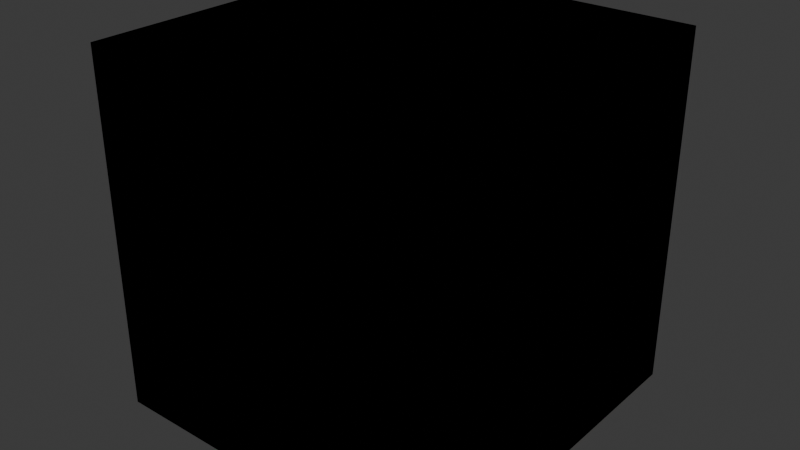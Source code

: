 # Source: Tiles.blend  (saved by Blender 4.2.66; exported with 4.5.12 LTS)
import bpy
from mathutils import Matrix  # noqa: F401  (used for matrix-valued properties, if any)

bpy.ops.wm.read_factory_settings(use_empty=True)
scene = bpy.context.scene
scene.name = 'Scene'

# ---- collections
col_collection = bpy.data.collections.new('Collection'); scene.collection.children.link(col_collection)

# ---- images (referenced by path relative to the original .blend; pixels are not part of the script)
import os
ASSET_DIR = os.environ.get("B2B_ASSET_DIR", "")  # directory of the original .blend (textures are referenced by path, not embedded)
HERE = os.path.dirname(os.path.abspath(__file__))  # packed textures are extracted next to this script under _unpacked/

def load_image(name, relpath, width, height, colorspace="sRGB"):
    """Load a texture the original file referenced (path relative to the .blend, or extracted next to this script)."""
    p = next((c for c in (os.path.join(HERE, relpath), os.path.join(ASSET_DIR, relpath)) if relpath and os.path.exists(c)), "")
    if p:
        img = bpy.data.images.load(p, check_existing=True)
        img.name = name
    else:  # same state as the original file: an image datablock whose file is absent (Cycles renders it pink)
        img = bpy.data.images.new(name, width, height)
        img.source = "FILE"
        img.filepath = "//" + (relpath or name)
    img.colorspace_settings.name = colorspace
    return img
img_block_png_001 = load_image('Block.png.001', 'Texture/Block.png', 1024, 1024, 'sRGB')
img_stair_png_001 = load_image('Stair.png.001', 'Texture/Stair.png', 1024, 1024, 'sRGB')
img_wall_png = load_image('wall.png', 'Texture/wall.png', 1024, 1024, 'sRGB')

# ---- materials (node trees are filled in below, after node groups)
mat_block_mat_001 = bpy.data.materials.new('block_mat.001')
mat_block_mat_001.alpha_threshold = 0.0
mat_block_mat_001.roughness = 0.5
mat_block_mat_001.line_color = (0.0, 0.0, 0.0, 1.0)
mat_stair_mat = bpy.data.materials.new('stair_mat')
mat_wall_mat = bpy.data.materials.new('wall_mat')

# ---- material node trees
mat_block_mat_001.use_nodes = True; mat_block_mat_001.node_tree.nodes.clear()
_N = mat_block_mat_001.node_tree.nodes; _L = mat_block_mat_001.node_tree.links
n0 = _N.new('ShaderNodeOutputMaterial'); n0.name = 'Material Output'; n0.location = (300, 300)
n1 = _N.new('ShaderNodeBsdfPrincipled'); n1.name = 'Principled BSDF'; n1.location = (10, 300)
n1.inputs[3].default_value = 1.45
n2 = _N.new('ShaderNodeTexImage'); n2.name = 'Image Texture'; n2.location = (-280, 275)
n2.image = img_block_png_001
n2.interpolation = 'Closest'
_L.new(n1.outputs[0], n0.inputs[0])
_L.new(n2.outputs[0], n1.inputs[0])
n0.is_active_output = True
mat_stair_mat.use_nodes = True; mat_stair_mat.node_tree.nodes.clear()
_N = mat_stair_mat.node_tree.nodes; _L = mat_stair_mat.node_tree.links
n0 = _N.new('ShaderNodeBsdfPrincipled'); n0.name = 'Principled BSDF'; n0.location = (10, 300)
n1 = _N.new('ShaderNodeOutputMaterial'); n1.name = 'Material Output'; n1.location = (300, 300)
n2 = _N.new('ShaderNodeTexImage'); n2.name = 'Image Texture'; n2.location = (-280, 275)
n2.image = img_stair_png_001
n2.interpolation = 'Closest'
_L.new(n0.outputs[0], n1.inputs[0])
_L.new(n2.outputs[0], n0.inputs[0])
n1.is_active_output = True
mat_wall_mat.use_nodes = True; mat_wall_mat.node_tree.nodes.clear()
_N = mat_wall_mat.node_tree.nodes; _L = mat_wall_mat.node_tree.links
n0 = _N.new('ShaderNodeBsdfPrincipled'); n0.name = 'Principled BSDF'; n0.location = (10, 300)
n1 = _N.new('ShaderNodeOutputMaterial'); n1.name = 'Material Output'; n1.location = (300, 300)
n2 = _N.new('ShaderNodeTexImage'); n2.name = 'Image Texture'; n2.location = (-280, 275)
n2.image = img_wall_png
n2.interpolation = 'Closest'
_L.new(n0.outputs[0], n1.inputs[0])
_L.new(n2.outputs[0], n0.inputs[0])
n1.is_active_output = True

# ---- world
world_world = bpy.data.worlds.new('World'); scene.world = world_world
world_world.use_nodes = True; world_world.node_tree.nodes.clear()
_N = world_world.node_tree.nodes; _L = world_world.node_tree.links
n0 = _N.new('ShaderNodeOutputWorld'); n0.name = 'World Output'; n0.location = (300, 300)
n1 = _N.new('ShaderNodeBackground'); n1.name = 'Background'; n1.location = (10, 300)
n1.inputs[0].default_value = (0.05088, 0.05088, 0.05088, 1.0)
_L.new(n1.outputs[0], n0.inputs[0])
n0.is_active_output = True
world_world.color = (0.05088, 0.05088, 0.05088)
world_world.sun_shadow_jitter_overblur = 0.0

# ---- meshes
me_cube = bpy.data.meshes.new('Cube')
me_cube.from_pydata([(1.0, 1.0, 1.0), (1.0, 1.0, -1.0), (1.0, -1.0, 1.0), (1.0, -1.0, -1.0), (-1.0, 1.0, 1.0), (-1.0, 1.0, -1.0), (-1.0, -1.0, 1.0), (-1.0, -1.0, -1.0)], [], [(0, 4, 6, 2), (3, 2, 6, 7), (7, 6, 4, 5), (5, 1, 3, 7), (1, 0, 2, 3), (5, 4, 0, 1)])
_uv = me_cube.uv_layers.new(name='UVMap')
_uv.uv.foreach_set('vector', [0.7188, 0.4062, 0.2812, 0.4062, 0.2812, 0.8438, 0.7188, 0.8438, 0.2812, 0.8438, 0.7188, 0.8438, 0.7188, 0.4062, 0.2812, 0.4062, 0.2812, 0.4062, 0.7188, 0.4062, 0.7188, 0.8438, 0.2812, 0.8438, 0.7188, 0.4062, 0.2812, 0.4062, 0.2812, 0.8438, 0.7188, 0.8438, 0.2812, 0.4062, 0.7188, 0.4062, 0.7188, 0.8438, 0.2812, 0.8438, 0.2812, 0.8438, 0.7188, 0.8438, 0.7188, 0.4062, 0.2812, 0.4062])
me_cube.materials.append(mat_block_mat_001)
me_cube.use_mirror_vertex_groups = False
me_cube.update()
me_cube_001 = bpy.data.meshes.new('Cube.001')
me_cube_001.from_pydata([(-1.0, 1.0, -1.0), (-1.0, 1.0, 1.0), (1.0, 1.0, -1.0), (-1.0, -1.0, -1.0), (-1.0, -1.0, 1.0), (1.0, -1.0, -1.0), (-0.5, 1.0, 1.0), (1.0, 1.0, -0.5), (-0.5, 1.0, 0.625), (-0.125, 1.0, 0.625), (-0.125, 1.0, 0.25), (0.25, 1.0, 0.25), (0.25, 1.0, -0.125), (0.625, 1.0, -0.125), (0.625, 1.0, -0.5), (1.0, -1.0, -0.5), (-0.5, -1.0, 1.0), (0.625, -1.0, -0.5), (0.625, -1.0, -0.125), (0.25, -1.0, -0.125), (0.25, -1.0, 0.25), (-0.125, -1.0, 0.25), (-0.125, -1.0, 0.625), (-0.5, -1.0, 0.625)], [], [(2, 7, 15, 5), (5, 15, 17, 18, 19, 20, 21, 22, 23, 16, 4, 3), (3, 4, 1, 0), (2, 5, 3, 0), (0, 1, 6, 8, 9, 10, 11, 12, 13, 14, 7, 2), (6, 16, 23, 8), (8, 23, 22, 9), (9, 22, 21, 10), (10, 21, 20, 11), (11, 20, 19, 12), (12, 19, 18, 13), (13, 18, 17, 14), (14, 17, 15, 7), (16, 6, 1, 4)])
_uv = me_cube_001.uv_layers.new(name='UVMap')
_uv.uv.foreach_set('vector', [0.625, 1.0, 0.5, 1.0, 0.5, 0.5, 0.625, 0.5, 0.5, 0.5, 0.625, 0.5, 0.625, 0.4062, 0.7188, 0.4062, 0.7188, 0.3125, 0.8125, 0.3125, 0.8125, 0.2188, 0.9062, 0.2188, 0.9062, 0.125, 1.0, 0.125, 1.0, 0.0, 0.5, 0.0, 0.5, 0.5, 0.5, 0.0, 0.0, 0.0, 0.0, 0.5, 0.0, 0.0, 0.5, 0.0, 0.5, 0.5, 0.0, 0.5, 0.5, 0.0, 1.0, 0.0, 1.0, 0.125, 0.9062, 0.125, 0.9062, 0.2188, 0.8125, 0.2188, 0.8125, 0.3125, 0.7188, 0.3125, 0.7188, 0.4062, 0.625, 0.4062, 0.625, 0.5, 0.5, 0.5, 0.5, 0.5, 0.0, 0.5, 0.0, 0.5938, 0.5, 0.5938, 0.0, 0.5, 0.5, 0.5, 0.5, 0.5938, 0.0, 0.5938, 0.5, 0.5, 0.0, 0.5, 0.0, 0.5938, 0.5, 0.5938, 0.0, 0.5938, 0.5, 0.5938, 0.5, 0.5, 0.0, 0.5, 0.5, 0.5, 0.0, 0.5, 0.0, 0.5938, 0.5, 0.5938, 0.5, 0.5938, 0.0, 0.5938, 0.0, 0.5, 0.5, 0.5, 0.5, 0.5938, 0.0, 0.5938, 0.0, 0.5, 0.5, 0.5, 0.0, 0.5, 0.5, 0.5, 0.5, 0.5938, 0.0, 0.5938, 0.5, 1.0, 0.5, 0.5, 0.625, 0.5, 0.625, 1.0])
me_cube_001.materials.append(mat_stair_mat)
me_cube_001.use_paint_bone_selection = False
me_cube_001.use_paint_mask = True
me_cube_001.update()
me_cube_002 = bpy.data.meshes.new('Cube.002')
me_cube_002.from_pydata([(-1.0, -1.0, -1.0), (-1.0, -1.0, 1.0), (-1.0, 1.0, -1.0), (1.0, -1.0, -1.0), (1.0, -1.0, 1.0), (1.0, 1.0, -1.0), (-1.0, -0.5, 1.0), (-1.0, 1.0, -0.5), (-1.0, -0.5, 0.625), (-1.0, -0.125, 0.625), (-1.0, -0.125, 0.25), (-1.0, 0.25, 0.25), (-1.0, 0.25, -0.125), (-1.0, 0.625, -0.125), (-1.0, 0.625, -0.5), (1.0, 1.0, -0.5), (1.0, -0.5, 1.0), (1.0, 0.625, -0.5), (1.0, 0.625, -0.125), (1.0, 0.25, -0.125), (1.0, 0.25, 0.25), (1.0, -0.125, 0.25), (1.0, -0.125, 0.625), (1.0, -0.5, 0.625)], [], [(2, 7, 15, 5), (5, 15, 17, 18, 19, 20, 21, 22, 23, 16, 4, 3), (3, 4, 1, 0), (2, 5, 3, 0), (0, 1, 6, 8, 9, 10, 11, 12, 13, 14, 7, 2), (6, 16, 23, 8), (8, 23, 22, 9), (9, 22, 21, 10), (10, 21, 20, 11), (11, 20, 19, 12), (12, 19, 18, 13), (13, 18, 17, 14), (14, 17, 15, 7), (16, 6, 1, 4)])
_uv = me_cube_002.uv_layers.new(name='UVMap')
_uv.uv.foreach_set('vector', [0.625, 1.0, 0.5, 1.0, 0.5, 0.5, 0.625, 0.5, 0.5, 0.5, 0.625, 0.5, 0.625, 0.4062, 0.7188, 0.4062, 0.7188, 0.3125, 0.8125, 0.3125, 0.8125, 0.2188, 0.9062, 0.2188, 0.9062, 0.125, 1.0, 0.125, 1.0, 0.0, 0.5, 0.0, 0.5, 0.5, 0.5, 0.0, 0.0, 0.0, 0.0, 0.5, 0.0, 0.0, 0.5, 0.0, 0.5, 0.5, 0.0, 0.5, 0.5, 0.0, 1.0, 0.0, 1.0, 0.125, 0.9062, 0.125, 0.9062, 0.2188, 0.8125, 0.2188, 0.8125, 0.3125, 0.7188, 0.3125, 0.7188, 0.4062, 0.625, 0.4062, 0.625, 0.5, 0.5, 0.5, 0.5, 0.5, 0.0, 0.5, 0.0, 0.5938, 0.5, 0.5938, 0.0, 0.5, 0.5, 0.5, 0.5, 0.5938, 0.0, 0.5938, 0.5, 0.5, 0.0, 0.5, 0.0, 0.5938, 0.5, 0.5938, 0.0, 0.5938, 0.5, 0.5938, 0.5, 0.5, 0.0, 0.5, 0.5, 0.5, 0.0, 0.5, 0.0, 0.5938, 0.5, 0.5938, 0.5, 0.5938, 0.0, 0.5938, 0.0, 0.5, 0.5, 0.5, 0.5, 0.5938, 0.0, 0.5938, 0.0, 0.5, 0.5, 0.5, 0.0, 0.5, 0.5, 0.5, 0.5, 0.5938, 0.0, 0.5938, 0.5, 1.0, 0.5, 0.5, 0.625, 0.5, 0.625, 1.0])
me_cube_002.materials.append(mat_stair_mat)
me_cube_002.use_paint_bone_selection = False
me_cube_002.use_paint_mask = True
me_cube_002.update()
me_cube_009 = bpy.data.meshes.new('Cube.009')
me_cube_009.from_pydata([(1.0, -1.0, -1.0), (1.0, -1.0, 1.0), (-1.0, -1.0, -1.0), (1.0, 1.0, -1.0), (1.0, 1.0, 1.0), (-1.0, 1.0, -1.0), (0.5, -1.0, 1.0), (-1.0, -1.0, -0.5), (0.5, -1.0, 0.625), (0.125, -1.0, 0.625), (0.125, -1.0, 0.25), (-0.25, -1.0, 0.25), (-0.25, -1.0, -0.125), (-0.625, -1.0, -0.125), (-0.625, -1.0, -0.5), (-1.0, 1.0, -0.5), (0.5, 1.0, 1.0), (-0.625, 1.0, -0.5), (-0.625, 1.0, -0.125), (-0.25, 1.0, -0.125), (-0.25, 1.0, 0.25), (0.125, 1.0, 0.25), (0.125, 1.0, 0.625), (0.5, 1.0, 0.625)], [], [(2, 7, 15, 5), (5, 15, 17, 18, 19, 20, 21, 22, 23, 16, 4, 3), (3, 4, 1, 0), (2, 5, 3, 0), (0, 1, 6, 8, 9, 10, 11, 12, 13, 14, 7, 2), (6, 16, 23, 8), (8, 23, 22, 9), (9, 22, 21, 10), (10, 21, 20, 11), (11, 20, 19, 12), (12, 19, 18, 13), (13, 18, 17, 14), (14, 17, 15, 7), (16, 6, 1, 4)])
_uv = me_cube_009.uv_layers.new(name='UVMap')
_uv.uv.foreach_set('vector', [0.625, 1.0, 0.5, 1.0, 0.5, 0.5, 0.625, 0.5, 0.5, 0.5, 0.625, 0.5, 0.625, 0.4062, 0.7188, 0.4062, 0.7188, 0.3125, 0.8125, 0.3125, 0.8125, 0.2188, 0.9062, 0.2188, 0.9062, 0.125, 1.0, 0.125, 1.0, 0.0, 0.5, 0.0, 0.5, 0.5, 0.5, 0.0, 0.0, 0.0, 0.0, 0.5, 0.0, 0.0, 0.5, 0.0, 0.5, 0.5, 0.0, 0.5, 0.5, 0.0, 1.0, 0.0, 1.0, 0.125, 0.9062, 0.125, 0.9062, 0.2188, 0.8125, 0.2188, 0.8125, 0.3125, 0.7188, 0.3125, 0.7188, 0.4062, 0.625, 0.4062, 0.625, 0.5, 0.5, 0.5, 0.5, 0.5, 0.0, 0.5, 0.0, 0.5938, 0.5, 0.5938, 0.0, 0.5, 0.5, 0.5, 0.5, 0.5938, 0.0, 0.5938, 0.5, 0.5, 0.0, 0.5, 0.0, 0.5938, 0.5, 0.5938, 0.0, 0.5938, 0.5, 0.5938, 0.5, 0.5, 0.0, 0.5, 0.5, 0.5, 0.0, 0.5, 0.0, 0.5938, 0.5, 0.5938, 0.5, 0.5938, 0.0, 0.5938, 0.0, 0.5, 0.5, 0.5, 0.5, 0.5938, 0.0, 0.5938, 0.0, 0.5, 0.5, 0.5, 0.0, 0.5, 0.5, 0.5, 0.5, 0.5938, 0.0, 0.5938, 0.5, 1.0, 0.5, 0.5, 0.625, 0.5, 0.625, 1.0])
me_cube_009.materials.append(mat_stair_mat)
me_cube_009.use_paint_bone_selection = False
me_cube_009.use_paint_mask = True
me_cube_009.update()
me_cube_010 = bpy.data.meshes.new('Cube.010')
me_cube_010.from_pydata([(1.0, 1.0, -1.0), (1.0, 1.0, 1.0), (1.0, -1.0, -1.0), (-1.0, 1.0, -1.0), (-1.0, 1.0, 1.0), (-1.0, -1.0, -1.0), (1.0, 0.5, 1.0), (1.0, -1.0, -0.5), (1.0, 0.5, 0.625), (1.0, 0.125, 0.625), (1.0, 0.125, 0.25), (1.0, -0.25, 0.25), (1.0, -0.25, -0.125), (1.0, -0.625, -0.125), (1.0, -0.625, -0.5), (-1.0, -1.0, -0.5), (-1.0, 0.5, 1.0), (-1.0, -0.625, -0.5), (-1.0, -0.625, -0.125), (-1.0, -0.25, -0.125), (-1.0, -0.25, 0.25), (-1.0, 0.125, 0.25), (-1.0, 0.125, 0.625), (-1.0, 0.5, 0.625)], [], [(2, 7, 15, 5), (5, 15, 17, 18, 19, 20, 21, 22, 23, 16, 4, 3), (3, 4, 1, 0), (2, 5, 3, 0), (0, 1, 6, 8, 9, 10, 11, 12, 13, 14, 7, 2), (6, 16, 23, 8), (8, 23, 22, 9), (9, 22, 21, 10), (10, 21, 20, 11), (11, 20, 19, 12), (12, 19, 18, 13), (13, 18, 17, 14), (14, 17, 15, 7), (16, 6, 1, 4)])
_uv = me_cube_010.uv_layers.new(name='UVMap')
_uv.uv.foreach_set('vector', [0.625, 1.0, 0.5, 1.0, 0.5, 0.5, 0.625, 0.5, 0.5, 0.5, 0.625, 0.5, 0.625, 0.4062, 0.7188, 0.4062, 0.7188, 0.3125, 0.8125, 0.3125, 0.8125, 0.2188, 0.9062, 0.2188, 0.9062, 0.125, 1.0, 0.125, 1.0, 0.0, 0.5, 0.0, 0.5, 0.5, 0.5, 0.0, 0.0, 0.0, 0.0, 0.5, 0.0, 0.0, 0.5, 0.0, 0.5, 0.5, 0.0, 0.5, 0.5, 0.0, 1.0, 0.0, 1.0, 0.125, 0.9062, 0.125, 0.9062, 0.2188, 0.8125, 0.2188, 0.8125, 0.3125, 0.7188, 0.3125, 0.7188, 0.4062, 0.625, 0.4062, 0.625, 0.5, 0.5, 0.5, 0.5, 0.5, 0.0, 0.5, 0.0, 0.5938, 0.5, 0.5938, 0.0, 0.5, 0.5, 0.5, 0.5, 0.5938, 0.0, 0.5938, 0.5, 0.5, 0.0, 0.5, 0.0, 0.5938, 0.5, 0.5938, 0.0, 0.5938, 0.5, 0.5938, 0.5, 0.5, 0.0, 0.5, 0.5, 0.5, 0.0, 0.5, 0.0, 0.5938, 0.5, 0.5938, 0.5, 0.5938, 0.0, 0.5938, 0.0, 0.5, 0.5, 0.5, 0.5, 0.5938, 0.0, 0.5938, 0.0, 0.5, 0.5, 0.5, 0.0, 0.5, 0.5, 0.5, 0.5, 0.5938, 0.0, 0.5938, 0.5, 1.0, 0.5, 0.5, 0.625, 0.5, 0.625, 1.0])
me_cube_010.materials.append(mat_stair_mat)
me_cube_010.use_paint_bone_selection = False
me_cube_010.use_paint_mask = True
me_cube_010.update()
me_cube_011 = bpy.data.meshes.new('Cube.011')
me_cube_011.from_pydata([(1.0, -1.0, -1.0), (1.0, -1.0, 1.0), (2.98e-08, -1.0, -1.0), (2.98e-08, -1.0, 1.0), (1.0, 1.0, -1.0), (1.0, 1.0, 1.0), (-5.96e-08, 1.0, -1.0), (-5.96e-08, 1.0, 1.0)], [], [(0, 1, 3, 2), (2, 3, 7, 6), (6, 7, 5, 4), (4, 5, 1, 0), (2, 6, 4, 0), (7, 3, 1, 5)])
_uv = me_cube_011.uv_layers.new(name='UVMap')
_uv.uv.foreach_set('vector', [0.6094, 0.8125, 0.9688, 0.8125, 0.9688, 0.9844, 0.6094, 0.9844, 0.2344, 0.625, 0.5938, 0.625, 0.5938, 0.9844, 0.2344, 0.9844, 0.6094, 0.8125, 0.9688, 0.8125, 0.9688, 0.9844, 0.6094, 0.9844, 0.2344, 0.625, 0.5938, 0.625, 0.5938, 0.9844, 0.2344, 0.9844, 0.6094, 0.8125, 0.9688, 0.8125, 0.9688, 0.9844, 0.6094, 0.9844, 0.6094, 0.8125, 0.9688, 0.8125, 0.9688, 0.9844, 0.6094, 0.9844])
me_cube_011.materials.append(mat_wall_mat)
me_cube_011.update()
me_cube_012 = bpy.data.meshes.new('Cube.012')
me_cube_012.from_pydata([(-1.0, -1.0, -1.0), (-1.0, -1.0, 1.0), (-1.0, 0.0, -1.0), (-1.0, 0.0, 1.0), (1.0, -1.0, -1.0), (1.0, -1.0, 1.0), (1.0, 0.0, -1.0), (1.0, 0.0, 1.0)], [], [(0, 1, 3, 2), (2, 3, 7, 6), (6, 7, 5, 4), (4, 5, 1, 0), (2, 6, 4, 0), (7, 3, 1, 5)])
_uv = me_cube_012.uv_layers.new(name='UVMap')
_uv.uv.foreach_set('vector', [0.6094, 0.8125, 0.9688, 0.8125, 0.9688, 0.9844, 0.6094, 0.9844, 0.2344, 0.625, 0.5938, 0.625, 0.5938, 0.9844, 0.2344, 0.9844, 0.6094, 0.8125, 0.9688, 0.8125, 0.9688, 0.9844, 0.6094, 0.9844, 0.2344, 0.625, 0.5938, 0.625, 0.5938, 0.9844, 0.2344, 0.9844, 0.6094, 0.8125, 0.9688, 0.8125, 0.9688, 0.9844, 0.6094, 0.9844, 0.6094, 0.8125, 0.9688, 0.8125, 0.9688, 0.9844, 0.6094, 0.9844])
me_cube_012.materials.append(mat_wall_mat)
me_cube_012.update()
me_cube_013 = bpy.data.meshes.new('Cube.013')
me_cube_013.from_pydata([(-1.0, 0.0, -1.0), (-1.0, 0.0, 1.0), (-1.0, 1.0, -1.0), (-1.0, 1.0, 1.0), (1.0, 0.0, -1.0), (1.0, 0.0, 1.0), (1.0, 1.0, -1.0), (1.0, 1.0, 1.0)], [], [(0, 1, 3, 2), (2, 3, 7, 6), (6, 7, 5, 4), (4, 5, 1, 0), (2, 6, 4, 0), (7, 3, 1, 5)])
_uv = me_cube_013.uv_layers.new(name='UVMap')
_uv.uv.foreach_set('vector', [0.6094, 0.8125, 0.9688, 0.8125, 0.9688, 0.9844, 0.6094, 0.9844, 0.2344, 0.625, 0.5938, 0.625, 0.5938, 0.9844, 0.2344, 0.9844, 0.6094, 0.8125, 0.9688, 0.8125, 0.9688, 0.9844, 0.6094, 0.9844, 0.2344, 0.625, 0.5938, 0.625, 0.5938, 0.9844, 0.2344, 0.9844, 0.6094, 0.8125, 0.9688, 0.8125, 0.9688, 0.9844, 0.6094, 0.9844, 0.6094, 0.8125, 0.9688, 0.8125, 0.9688, 0.9844, 0.6094, 0.9844])
me_cube_013.materials.append(mat_wall_mat)
me_cube_013.update()
me_cube_014 = bpy.data.meshes.new('Cube.014')
me_cube_014.from_pydata([(5.96e-08, -1.0, -1.0), (5.96e-08, -1.0, 1.0), (-1.0, -1.0, -1.0), (-1.0, -1.0, 1.0), (-2.98e-08, 1.0, -1.0), (-2.98e-08, 1.0, 1.0), (-1.0, 1.0, -1.0), (-1.0, 1.0, 1.0)], [], [(0, 1, 3, 2), (2, 3, 7, 6), (6, 7, 5, 4), (4, 5, 1, 0), (2, 6, 4, 0), (7, 3, 1, 5)])
_uv = me_cube_014.uv_layers.new(name='UVMap')
_uv.uv.foreach_set('vector', [0.6094, 0.8125, 0.9688, 0.8125, 0.9688, 0.9844, 0.6094, 0.9844, 0.2344, 0.625, 0.5938, 0.625, 0.5938, 0.9844, 0.2344, 0.9844, 0.6094, 0.8125, 0.9688, 0.8125, 0.9688, 0.9844, 0.6094, 0.9844, 0.2344, 0.625, 0.5938, 0.625, 0.5938, 0.9844, 0.2344, 0.9844, 0.6094, 0.8125, 0.9688, 0.8125, 0.9688, 0.9844, 0.6094, 0.9844, 0.6094, 0.8125, 0.9688, 0.8125, 0.9688, 0.9844, 0.6094, 0.9844])
me_cube_014.materials.append(mat_wall_mat)
me_cube_014.update()

# ---- objects
ob_block = bpy.data.objects.new('block', me_cube)
ob_back_right_stair = bpy.data.objects.new('back_right_stair', me_cube_001)
ob_back_left_stair = bpy.data.objects.new('back_left_stair', me_cube_002)
ob_front_left_stair = bpy.data.objects.new('front_left_stair', me_cube_009)
ob_front_right_stair = bpy.data.objects.new('front_right_stair', me_cube_010)
ob_back_right_wall = bpy.data.objects.new('back_right_wall', me_cube_011)
ob_front_right_wall = bpy.data.objects.new('front_right_wall', me_cube_012)
ob_back_left_wall = bpy.data.objects.new('back_left_wall', me_cube_013)
ob_front_left_wall = bpy.data.objects.new('front_left_wall', me_cube_014)

# ---- transforms, parenting, visibility, modifiers, constraints
ob_block.location = (0.0, 0.0, 0.0)
ob_block.lock_rotations_4d = False
ob_block.empty_display_type = 'ARROWS'
ob_block.lineart.crease_threshold = 0.0
ob_back_right_stair.location = (0.0, 0.0, 0.0)
ob_back_left_stair.location = (0.0, 0.0, 0.0)
ob_front_left_stair.location = (0.0, 0.0, 0.0)
ob_front_right_stair.location = (0.0, 0.0, 0.0)
ob_back_right_wall.location = (0.0, 0.0, 0.0)
ob_front_right_wall.location = (0.0, 0.0, 0.0)
ob_back_left_wall.location = (0.0, 0.0, 0.0)
ob_front_left_wall.location = (0.0, 0.0, 0.0)

# ---- collection membership
col_collection.objects.link(ob_block)
col_collection.objects.link(ob_back_right_stair)
col_collection.objects.link(ob_back_left_stair)
col_collection.objects.link(ob_front_left_stair)
col_collection.objects.link(ob_front_right_stair)
col_collection.objects.link(ob_back_right_wall)
col_collection.objects.link(ob_front_right_wall)
col_collection.objects.link(ob_back_left_wall)
col_collection.objects.link(ob_front_left_wall)

# ---- scene / render settings (as saved in the file)
scene.frame_start = 1; scene.frame_end = 250; scene.frame_set(1)
scene.render.engine = 'BLENDER_EEVEE_NEXT'
bpy.context.view_layer.update()

# ---- added for rendering (the .blend has no active camera and no usable light): camera, sun
cam_auto = bpy.data.cameras.new('AutoCamera')
cam_auto.lens = 50.0
cam_auto.sensor_width = 36.0
cam_auto.clip_end = 1000.0
ob_auto_camera = bpy.data.objects.new('AutoCamera', cam_auto)
scene.collection.objects.link(ob_auto_camera)
ob_auto_camera.location = (3.20507, -3.84609, 2.56406)
ob_auto_camera.rotation_euler = (1.09748, -7.21219e-08, 0.694738)
scene.camera = ob_auto_camera
light_auto_sun = bpy.data.lights.new('AutoSun', 'SUN')
light_auto_sun.energy = 3.0
light_auto_sun.angle = 0.0523599
ob_auto_sun = bpy.data.objects.new('AutoSun', light_auto_sun)
scene.collection.objects.link(ob_auto_sun)
ob_auto_sun.rotation_euler = (0.872665, 0.174533, 0.523599)
bpy.context.view_layer.update()
